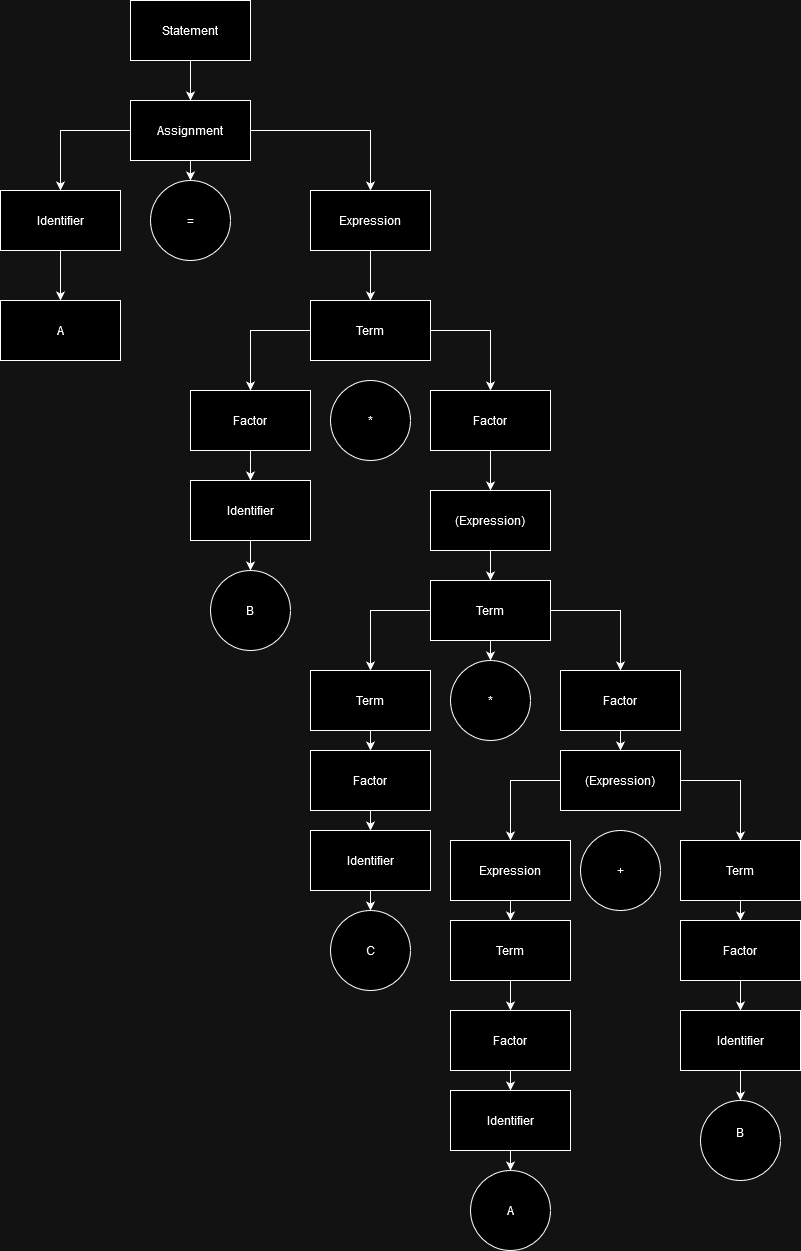

The diagram above was exported from draw.io. Its source (the exported page's mxGraphModel, read from the mxfile embedded in the PNG):
<mxGraphModel dx="1050" dy="566" grid="1" gridSize="10" guides="1" tooltips="1" connect="1" arrows="1" fold="1" page="1" pageScale="1" pageWidth="850" pageHeight="1100" math="0" shadow="0">
  <root>
    <mxCell id="0" />
    <mxCell id="1" parent="0" />
    <mxCell id="zhW1vRGtCLxC4ynWzh00-4" style="edgeStyle=orthogonalEdgeStyle;rounded=0;orthogonalLoop=1;jettySize=auto;html=1;" edge="1" parent="1" source="zhW1vRGtCLxC4ynWzh00-1" target="zhW1vRGtCLxC4ynWzh00-2">
      <mxGeometry relative="1" as="geometry" />
    </mxCell>
    <mxCell id="zhW1vRGtCLxC4ynWzh00-1" value="Statement" style="rounded=0;whiteSpace=wrap;html=1;" vertex="1" parent="1">
      <mxGeometry x="380" y="110" width="120" height="60" as="geometry" />
    </mxCell>
    <mxCell id="zhW1vRGtCLxC4ynWzh00-11" style="edgeStyle=orthogonalEdgeStyle;rounded=0;orthogonalLoop=1;jettySize=auto;html=1;exitX=0;exitY=0.5;exitDx=0;exitDy=0;entryX=0.5;entryY=0;entryDx=0;entryDy=0;" edge="1" parent="1" source="zhW1vRGtCLxC4ynWzh00-2" target="zhW1vRGtCLxC4ynWzh00-5">
      <mxGeometry relative="1" as="geometry" />
    </mxCell>
    <mxCell id="zhW1vRGtCLxC4ynWzh00-12" style="edgeStyle=orthogonalEdgeStyle;rounded=0;orthogonalLoop=1;jettySize=auto;html=1;exitX=0.5;exitY=1;exitDx=0;exitDy=0;entryX=0.5;entryY=0;entryDx=0;entryDy=0;" edge="1" parent="1" source="zhW1vRGtCLxC4ynWzh00-2" target="zhW1vRGtCLxC4ynWzh00-7">
      <mxGeometry relative="1" as="geometry" />
    </mxCell>
    <mxCell id="zhW1vRGtCLxC4ynWzh00-13" style="edgeStyle=orthogonalEdgeStyle;rounded=0;orthogonalLoop=1;jettySize=auto;html=1;exitX=1;exitY=0.5;exitDx=0;exitDy=0;entryX=0.5;entryY=0;entryDx=0;entryDy=0;" edge="1" parent="1" source="zhW1vRGtCLxC4ynWzh00-2" target="zhW1vRGtCLxC4ynWzh00-8">
      <mxGeometry relative="1" as="geometry" />
    </mxCell>
    <mxCell id="zhW1vRGtCLxC4ynWzh00-2" value="Assignment" style="rounded=0;whiteSpace=wrap;html=1;" vertex="1" parent="1">
      <mxGeometry x="380" y="210" width="120" height="60" as="geometry" />
    </mxCell>
    <mxCell id="zhW1vRGtCLxC4ynWzh00-10" style="edgeStyle=orthogonalEdgeStyle;rounded=0;orthogonalLoop=1;jettySize=auto;html=1;" edge="1" parent="1" source="zhW1vRGtCLxC4ynWzh00-5" target="zhW1vRGtCLxC4ynWzh00-9">
      <mxGeometry relative="1" as="geometry" />
    </mxCell>
    <mxCell id="zhW1vRGtCLxC4ynWzh00-5" value="Identifier" style="rounded=0;whiteSpace=wrap;html=1;" vertex="1" parent="1">
      <mxGeometry x="250" y="300" width="120" height="60" as="geometry" />
    </mxCell>
    <mxCell id="zhW1vRGtCLxC4ynWzh00-7" value="=" style="ellipse;whiteSpace=wrap;html=1;aspect=fixed;" vertex="1" parent="1">
      <mxGeometry x="400" y="290" width="80" height="80" as="geometry" />
    </mxCell>
    <mxCell id="zhW1vRGtCLxC4ynWzh00-15" style="edgeStyle=orthogonalEdgeStyle;rounded=0;orthogonalLoop=1;jettySize=auto;html=1;exitX=0.5;exitY=1;exitDx=0;exitDy=0;entryX=0.5;entryY=0;entryDx=0;entryDy=0;" edge="1" parent="1" source="zhW1vRGtCLxC4ynWzh00-8" target="zhW1vRGtCLxC4ynWzh00-14">
      <mxGeometry relative="1" as="geometry" />
    </mxCell>
    <mxCell id="zhW1vRGtCLxC4ynWzh00-8" value="Expression" style="rounded=0;whiteSpace=wrap;html=1;" vertex="1" parent="1">
      <mxGeometry x="560" y="300" width="120" height="60" as="geometry" />
    </mxCell>
    <mxCell id="zhW1vRGtCLxC4ynWzh00-9" value="A" style="rounded=0;whiteSpace=wrap;html=1;" vertex="1" parent="1">
      <mxGeometry x="250" y="410" width="120" height="60" as="geometry" />
    </mxCell>
    <mxCell id="zhW1vRGtCLxC4ynWzh00-18" style="edgeStyle=orthogonalEdgeStyle;rounded=0;orthogonalLoop=1;jettySize=auto;html=1;exitX=0;exitY=0.5;exitDx=0;exitDy=0;entryX=0.5;entryY=0;entryDx=0;entryDy=0;" edge="1" parent="1" source="zhW1vRGtCLxC4ynWzh00-14" target="zhW1vRGtCLxC4ynWzh00-16">
      <mxGeometry relative="1" as="geometry" />
    </mxCell>
    <mxCell id="zhW1vRGtCLxC4ynWzh00-19" style="edgeStyle=orthogonalEdgeStyle;rounded=0;orthogonalLoop=1;jettySize=auto;html=1;exitX=1;exitY=0.5;exitDx=0;exitDy=0;entryX=0.5;entryY=0;entryDx=0;entryDy=0;" edge="1" parent="1" source="zhW1vRGtCLxC4ynWzh00-14" target="zhW1vRGtCLxC4ynWzh00-17">
      <mxGeometry relative="1" as="geometry" />
    </mxCell>
    <mxCell id="zhW1vRGtCLxC4ynWzh00-14" value="Term" style="rounded=0;whiteSpace=wrap;html=1;" vertex="1" parent="1">
      <mxGeometry x="560" y="410" width="120" height="60" as="geometry" />
    </mxCell>
    <mxCell id="zhW1vRGtCLxC4ynWzh00-22" style="edgeStyle=orthogonalEdgeStyle;rounded=0;orthogonalLoop=1;jettySize=auto;html=1;exitX=0.5;exitY=1;exitDx=0;exitDy=0;entryX=0.5;entryY=0;entryDx=0;entryDy=0;" edge="1" parent="1" source="zhW1vRGtCLxC4ynWzh00-16" target="zhW1vRGtCLxC4ynWzh00-21">
      <mxGeometry relative="1" as="geometry" />
    </mxCell>
    <mxCell id="zhW1vRGtCLxC4ynWzh00-16" value="Factor" style="rounded=0;whiteSpace=wrap;html=1;" vertex="1" parent="1">
      <mxGeometry x="440" y="500" width="120" height="60" as="geometry" />
    </mxCell>
    <mxCell id="zhW1vRGtCLxC4ynWzh00-26" style="edgeStyle=orthogonalEdgeStyle;rounded=0;orthogonalLoop=1;jettySize=auto;html=1;entryX=0.5;entryY=0;entryDx=0;entryDy=0;" edge="1" parent="1" source="zhW1vRGtCLxC4ynWzh00-17" target="zhW1vRGtCLxC4ynWzh00-25">
      <mxGeometry relative="1" as="geometry" />
    </mxCell>
    <mxCell id="zhW1vRGtCLxC4ynWzh00-17" value="Factor" style="rounded=0;whiteSpace=wrap;html=1;" vertex="1" parent="1">
      <mxGeometry x="680" y="500" width="120" height="60" as="geometry" />
    </mxCell>
    <mxCell id="zhW1vRGtCLxC4ynWzh00-20" value="*" style="ellipse;whiteSpace=wrap;html=1;aspect=fixed;" vertex="1" parent="1">
      <mxGeometry x="580" y="490" width="80" height="80" as="geometry" />
    </mxCell>
    <mxCell id="zhW1vRGtCLxC4ynWzh00-24" style="edgeStyle=orthogonalEdgeStyle;rounded=0;orthogonalLoop=1;jettySize=auto;html=1;exitX=0.5;exitY=1;exitDx=0;exitDy=0;entryX=0.5;entryY=0;entryDx=0;entryDy=0;" edge="1" parent="1" source="zhW1vRGtCLxC4ynWzh00-21" target="zhW1vRGtCLxC4ynWzh00-23">
      <mxGeometry relative="1" as="geometry" />
    </mxCell>
    <mxCell id="zhW1vRGtCLxC4ynWzh00-21" value="Identifier" style="rounded=0;whiteSpace=wrap;html=1;" vertex="1" parent="1">
      <mxGeometry x="440" y="590" width="120" height="60" as="geometry" />
    </mxCell>
    <mxCell id="zhW1vRGtCLxC4ynWzh00-23" value="B" style="ellipse;whiteSpace=wrap;html=1;aspect=fixed;" vertex="1" parent="1">
      <mxGeometry x="460" y="680" width="80" height="80" as="geometry" />
    </mxCell>
    <mxCell id="zhW1vRGtCLxC4ynWzh00-28" style="edgeStyle=orthogonalEdgeStyle;rounded=0;orthogonalLoop=1;jettySize=auto;html=1;exitX=0.5;exitY=1;exitDx=0;exitDy=0;" edge="1" parent="1" source="zhW1vRGtCLxC4ynWzh00-25" target="zhW1vRGtCLxC4ynWzh00-27">
      <mxGeometry relative="1" as="geometry" />
    </mxCell>
    <mxCell id="zhW1vRGtCLxC4ynWzh00-25" value="(Expression)" style="rounded=0;whiteSpace=wrap;html=1;" vertex="1" parent="1">
      <mxGeometry x="680" y="600" width="120" height="60" as="geometry" />
    </mxCell>
    <mxCell id="zhW1vRGtCLxC4ynWzh00-39" style="edgeStyle=orthogonalEdgeStyle;rounded=0;orthogonalLoop=1;jettySize=auto;html=1;exitX=0;exitY=0.5;exitDx=0;exitDy=0;entryX=0.5;entryY=0;entryDx=0;entryDy=0;" edge="1" parent="1" source="zhW1vRGtCLxC4ynWzh00-27" target="zhW1vRGtCLxC4ynWzh00-29">
      <mxGeometry relative="1" as="geometry" />
    </mxCell>
    <mxCell id="zhW1vRGtCLxC4ynWzh00-43" style="edgeStyle=orthogonalEdgeStyle;rounded=0;orthogonalLoop=1;jettySize=auto;html=1;exitX=0.5;exitY=1;exitDx=0;exitDy=0;entryX=0.5;entryY=0;entryDx=0;entryDy=0;" edge="1" parent="1" source="zhW1vRGtCLxC4ynWzh00-27" target="zhW1vRGtCLxC4ynWzh00-30">
      <mxGeometry relative="1" as="geometry" />
    </mxCell>
    <mxCell id="zhW1vRGtCLxC4ynWzh00-48" style="edgeStyle=orthogonalEdgeStyle;rounded=0;orthogonalLoop=1;jettySize=auto;html=1;exitX=1;exitY=0.5;exitDx=0;exitDy=0;entryX=0.5;entryY=0;entryDx=0;entryDy=0;" edge="1" parent="1" source="zhW1vRGtCLxC4ynWzh00-27" target="zhW1vRGtCLxC4ynWzh00-31">
      <mxGeometry relative="1" as="geometry" />
    </mxCell>
    <mxCell id="zhW1vRGtCLxC4ynWzh00-27" value="Term" style="rounded=0;whiteSpace=wrap;html=1;" vertex="1" parent="1">
      <mxGeometry x="680" y="690" width="120" height="60" as="geometry" />
    </mxCell>
    <mxCell id="zhW1vRGtCLxC4ynWzh00-40" style="edgeStyle=orthogonalEdgeStyle;rounded=0;orthogonalLoop=1;jettySize=auto;html=1;exitX=0.5;exitY=1;exitDx=0;exitDy=0;entryX=0.5;entryY=0;entryDx=0;entryDy=0;" edge="1" parent="1" source="zhW1vRGtCLxC4ynWzh00-29" target="zhW1vRGtCLxC4ynWzh00-32">
      <mxGeometry relative="1" as="geometry" />
    </mxCell>
    <mxCell id="zhW1vRGtCLxC4ynWzh00-29" value="Term" style="rounded=0;whiteSpace=wrap;html=1;" vertex="1" parent="1">
      <mxGeometry x="560" y="780" width="120" height="60" as="geometry" />
    </mxCell>
    <mxCell id="zhW1vRGtCLxC4ynWzh00-30" value="*" style="ellipse;whiteSpace=wrap;html=1;aspect=fixed;" vertex="1" parent="1">
      <mxGeometry x="700" y="770" width="80" height="80" as="geometry" />
    </mxCell>
    <mxCell id="zhW1vRGtCLxC4ynWzh00-47" style="edgeStyle=orthogonalEdgeStyle;rounded=0;orthogonalLoop=1;jettySize=auto;html=1;exitX=0.5;exitY=1;exitDx=0;exitDy=0;entryX=0.5;entryY=0;entryDx=0;entryDy=0;" edge="1" parent="1" source="zhW1vRGtCLxC4ynWzh00-31" target="zhW1vRGtCLxC4ynWzh00-35">
      <mxGeometry relative="1" as="geometry" />
    </mxCell>
    <mxCell id="zhW1vRGtCLxC4ynWzh00-31" value="Factor" style="rounded=0;whiteSpace=wrap;html=1;" vertex="1" parent="1">
      <mxGeometry x="810" y="780" width="120" height="60" as="geometry" />
    </mxCell>
    <mxCell id="zhW1vRGtCLxC4ynWzh00-41" style="edgeStyle=orthogonalEdgeStyle;rounded=0;orthogonalLoop=1;jettySize=auto;html=1;exitX=0.5;exitY=1;exitDx=0;exitDy=0;entryX=0.5;entryY=0;entryDx=0;entryDy=0;" edge="1" parent="1" source="zhW1vRGtCLxC4ynWzh00-32" target="zhW1vRGtCLxC4ynWzh00-33">
      <mxGeometry relative="1" as="geometry" />
    </mxCell>
    <mxCell id="zhW1vRGtCLxC4ynWzh00-32" value="Factor" style="rounded=0;whiteSpace=wrap;html=1;" vertex="1" parent="1">
      <mxGeometry x="560" y="860" width="120" height="60" as="geometry" />
    </mxCell>
    <mxCell id="zhW1vRGtCLxC4ynWzh00-42" style="edgeStyle=orthogonalEdgeStyle;rounded=0;orthogonalLoop=1;jettySize=auto;html=1;exitX=0.5;exitY=1;exitDx=0;exitDy=0;entryX=0.5;entryY=0;entryDx=0;entryDy=0;" edge="1" parent="1" source="zhW1vRGtCLxC4ynWzh00-33" target="zhW1vRGtCLxC4ynWzh00-34">
      <mxGeometry relative="1" as="geometry" />
    </mxCell>
    <mxCell id="zhW1vRGtCLxC4ynWzh00-33" value="Identifier" style="rounded=0;whiteSpace=wrap;html=1;" vertex="1" parent="1">
      <mxGeometry x="560" y="940" width="120" height="60" as="geometry" />
    </mxCell>
    <mxCell id="zhW1vRGtCLxC4ynWzh00-34" value="C" style="ellipse;whiteSpace=wrap;html=1;aspect=fixed;" vertex="1" parent="1">
      <mxGeometry x="580" y="1020" width="80" height="80" as="geometry" />
    </mxCell>
    <mxCell id="zhW1vRGtCLxC4ynWzh00-44" style="edgeStyle=orthogonalEdgeStyle;rounded=0;orthogonalLoop=1;jettySize=auto;html=1;exitX=0;exitY=0.5;exitDx=0;exitDy=0;" edge="1" parent="1" source="zhW1vRGtCLxC4ynWzh00-35" target="zhW1vRGtCLxC4ynWzh00-36">
      <mxGeometry relative="1" as="geometry" />
    </mxCell>
    <mxCell id="zhW1vRGtCLxC4ynWzh00-46" style="edgeStyle=orthogonalEdgeStyle;rounded=0;orthogonalLoop=1;jettySize=auto;html=1;exitX=1;exitY=0.5;exitDx=0;exitDy=0;entryX=0.5;entryY=0;entryDx=0;entryDy=0;" edge="1" parent="1" source="zhW1vRGtCLxC4ynWzh00-35" target="zhW1vRGtCLxC4ynWzh00-37">
      <mxGeometry relative="1" as="geometry" />
    </mxCell>
    <mxCell id="zhW1vRGtCLxC4ynWzh00-35" value="(Expression)" style="rounded=0;whiteSpace=wrap;html=1;" vertex="1" parent="1">
      <mxGeometry x="810" y="860" width="120" height="60" as="geometry" />
    </mxCell>
    <mxCell id="zhW1vRGtCLxC4ynWzh00-57" style="edgeStyle=orthogonalEdgeStyle;rounded=0;orthogonalLoop=1;jettySize=auto;html=1;exitX=0.5;exitY=1;exitDx=0;exitDy=0;entryX=0.5;entryY=0;entryDx=0;entryDy=0;" edge="1" parent="1" source="zhW1vRGtCLxC4ynWzh00-36" target="zhW1vRGtCLxC4ynWzh00-49">
      <mxGeometry relative="1" as="geometry" />
    </mxCell>
    <mxCell id="zhW1vRGtCLxC4ynWzh00-36" value="Expression" style="rounded=0;whiteSpace=wrap;html=1;" vertex="1" parent="1">
      <mxGeometry x="700" y="950" width="120" height="60" as="geometry" />
    </mxCell>
    <mxCell id="zhW1vRGtCLxC4ynWzh00-61" style="edgeStyle=orthogonalEdgeStyle;rounded=0;orthogonalLoop=1;jettySize=auto;html=1;exitX=0.5;exitY=1;exitDx=0;exitDy=0;" edge="1" parent="1" source="zhW1vRGtCLxC4ynWzh00-37" target="zhW1vRGtCLxC4ynWzh00-53">
      <mxGeometry relative="1" as="geometry" />
    </mxCell>
    <mxCell id="zhW1vRGtCLxC4ynWzh00-37" value="Term" style="rounded=0;whiteSpace=wrap;html=1;" vertex="1" parent="1">
      <mxGeometry x="930" y="950" width="120" height="60" as="geometry" />
    </mxCell>
    <mxCell id="zhW1vRGtCLxC4ynWzh00-45" value="+" style="ellipse;whiteSpace=wrap;html=1;aspect=fixed;" vertex="1" parent="1">
      <mxGeometry x="830" y="940" width="80" height="80" as="geometry" />
    </mxCell>
    <mxCell id="zhW1vRGtCLxC4ynWzh00-58" style="edgeStyle=orthogonalEdgeStyle;rounded=0;orthogonalLoop=1;jettySize=auto;html=1;exitX=0.5;exitY=1;exitDx=0;exitDy=0;entryX=0.5;entryY=0;entryDx=0;entryDy=0;" edge="1" parent="1" source="zhW1vRGtCLxC4ynWzh00-49" target="zhW1vRGtCLxC4ynWzh00-50">
      <mxGeometry relative="1" as="geometry" />
    </mxCell>
    <mxCell id="zhW1vRGtCLxC4ynWzh00-49" value="Term" style="rounded=0;whiteSpace=wrap;html=1;" vertex="1" parent="1">
      <mxGeometry x="700" y="1030" width="120" height="60" as="geometry" />
    </mxCell>
    <mxCell id="zhW1vRGtCLxC4ynWzh00-59" style="edgeStyle=orthogonalEdgeStyle;rounded=0;orthogonalLoop=1;jettySize=auto;html=1;exitX=0.5;exitY=1;exitDx=0;exitDy=0;entryX=0.5;entryY=0;entryDx=0;entryDy=0;" edge="1" parent="1" source="zhW1vRGtCLxC4ynWzh00-50" target="zhW1vRGtCLxC4ynWzh00-51">
      <mxGeometry relative="1" as="geometry" />
    </mxCell>
    <mxCell id="zhW1vRGtCLxC4ynWzh00-50" value="Factor" style="rounded=0;whiteSpace=wrap;html=1;" vertex="1" parent="1">
      <mxGeometry x="700" y="1120" width="120" height="60" as="geometry" />
    </mxCell>
    <mxCell id="zhW1vRGtCLxC4ynWzh00-60" style="edgeStyle=orthogonalEdgeStyle;rounded=0;orthogonalLoop=1;jettySize=auto;html=1;exitX=0.5;exitY=1;exitDx=0;exitDy=0;entryX=0.5;entryY=0;entryDx=0;entryDy=0;" edge="1" parent="1" source="zhW1vRGtCLxC4ynWzh00-51" target="zhW1vRGtCLxC4ynWzh00-56">
      <mxGeometry relative="1" as="geometry" />
    </mxCell>
    <mxCell id="zhW1vRGtCLxC4ynWzh00-51" value="Identifier" style="rounded=0;whiteSpace=wrap;html=1;" vertex="1" parent="1">
      <mxGeometry x="700" y="1200" width="120" height="60" as="geometry" />
    </mxCell>
    <mxCell id="zhW1vRGtCLxC4ynWzh00-62" style="edgeStyle=orthogonalEdgeStyle;rounded=0;orthogonalLoop=1;jettySize=auto;html=1;exitX=0.5;exitY=1;exitDx=0;exitDy=0;" edge="1" parent="1" source="zhW1vRGtCLxC4ynWzh00-53" target="zhW1vRGtCLxC4ynWzh00-54">
      <mxGeometry relative="1" as="geometry" />
    </mxCell>
    <mxCell id="zhW1vRGtCLxC4ynWzh00-53" value="Factor" style="rounded=0;whiteSpace=wrap;html=1;" vertex="1" parent="1">
      <mxGeometry x="930" y="1030" width="120" height="60" as="geometry" />
    </mxCell>
    <mxCell id="zhW1vRGtCLxC4ynWzh00-63" style="edgeStyle=orthogonalEdgeStyle;rounded=0;orthogonalLoop=1;jettySize=auto;html=1;exitX=0.5;exitY=1;exitDx=0;exitDy=0;entryX=0.5;entryY=0;entryDx=0;entryDy=0;" edge="1" parent="1" source="zhW1vRGtCLxC4ynWzh00-54" target="zhW1vRGtCLxC4ynWzh00-55">
      <mxGeometry relative="1" as="geometry" />
    </mxCell>
    <mxCell id="zhW1vRGtCLxC4ynWzh00-54" value="Identifier" style="rounded=0;whiteSpace=wrap;html=1;" vertex="1" parent="1">
      <mxGeometry x="930" y="1120" width="120" height="60" as="geometry" />
    </mxCell>
    <mxCell id="zhW1vRGtCLxC4ynWzh00-55" value="&lt;div&gt;B&lt;/div&gt;&lt;div&gt;&lt;br&gt;&lt;/div&gt;" style="ellipse;whiteSpace=wrap;html=1;aspect=fixed;" vertex="1" parent="1">
      <mxGeometry x="950" y="1210" width="80" height="80" as="geometry" />
    </mxCell>
    <mxCell id="zhW1vRGtCLxC4ynWzh00-56" value="A" style="ellipse;whiteSpace=wrap;html=1;aspect=fixed;" vertex="1" parent="1">
      <mxGeometry x="720" y="1280" width="80" height="80" as="geometry" />
    </mxCell>
  </root>
</mxGraphModel>